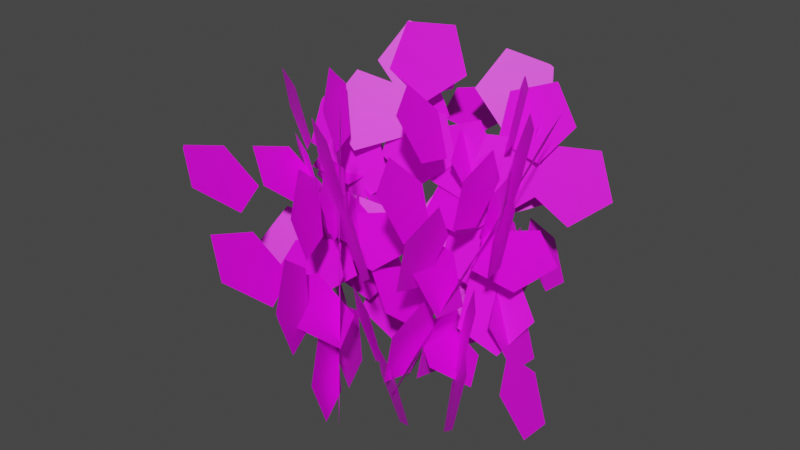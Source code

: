 # Source: bush.blend  (saved by Blender 2.81.16; exported with 4.5.12 LTS)
import bpy
from mathutils import Matrix  # noqa: F401  (used for matrix-valued properties, if any)

bpy.ops.wm.read_factory_settings(use_empty=True)
scene = bpy.context.scene
scene.name = 'Scene'

# ---- collections
col_collection = bpy.data.collections.new('Collection'); scene.collection.children.link(col_collection)

# ---- images (referenced by path relative to the original .blend; pixels are not part of the script)
import os
ASSET_DIR = os.environ.get("B2B_ASSET_DIR", "")  # directory of the original .blend (textures are referenced by path, not embedded)
HERE = os.path.dirname(os.path.abspath(__file__))  # packed textures are extracted next to this script under _unpacked/

def load_image(name, relpath, width, height, colorspace="sRGB"):
    """Load a texture the original file referenced (path relative to the .blend, or extracted next to this script)."""
    p = next((c for c in (os.path.join(HERE, relpath), os.path.join(ASSET_DIR, relpath)) if relpath and os.path.exists(c)), "")
    if p:
        img = bpy.data.images.load(p, check_existing=True)
        img.name = name
    else:  # same state as the original file: an image datablock whose file is absent (Cycles renders it pink)
        img = bpy.data.images.new(name, width, height)
        img.source = "FILE"
        img.filepath = "//" + (relpath or name)
    img.colorspace_settings.name = colorspace
    return img
img_green_png = load_image('green.png', 'green.png', 1024, 1024, 'sRGB')

# ---- materials (node trees are filled in below, after node groups)
mat_none = bpy.data.materials.new('None')
mat_none.use_transparent_shadow = False

# ---- material node trees
mat_none.use_nodes = True; mat_none.node_tree.nodes.clear()
_N = mat_none.node_tree.nodes; _L = mat_none.node_tree.links
n0 = _N.new('ShaderNodeOutputMaterial'); n0.name = 'Material Output'; n0.location = (300, 300)
n1 = _N.new('ShaderNodeBsdfPrincipled'); n1.name = 'Principled BSDF'; n1.location = (10, 300)
n1.distribution = 'GGX'
n1.subsurface_method = 'BURLEY'
n1.inputs[3].default_value = 1.45
n1.inputs[27].default_value = (0.0, 0.0, 0.0, 1.0)
n1.inputs[28].default_value = 1.0
n2 = _N.new('ShaderNodeTexImage'); n2.name = 'Image Texture'; n2.location = (-280, 280)
n2.image = img_green_png
_L.new(n1.outputs[0], n0.inputs[0])
_L.new(n2.outputs[0], n1.inputs[0])
n0.is_active_output = True

# ---- world
world_world = bpy.data.worlds.new('World'); scene.world = world_world
world_world.use_nodes = True; world_world.node_tree.nodes.clear()
_N = world_world.node_tree.nodes; _L = world_world.node_tree.links
n0 = _N.new('ShaderNodeOutputWorld'); n0.name = 'World Output'; n0.location = (300, 300)
n1 = _N.new('ShaderNodeBackground'); n1.name = 'Background'; n1.location = (10, 300)
n1.inputs[0].default_value = (0.05088, 0.05088, 0.05088, 1.0)
_L.new(n1.outputs[0], n0.inputs[0])
n0.is_active_output = True
world_world.color = (0.05088, 0.05088, 0.05088)
world_world.use_sun_shadow = False
world_world.sun_shadow_jitter_overblur = 0.0

# ---- meshes
me_plane_007_plane_013 = bpy.data.meshes.new('Plane.007_Plane.013')
me_plane_007_plane_013.from_pydata([(0.03621, 0.7143, -0.5388), (-0.006794, 0.8604, -0.3941), (0.08525, 0.8028, -0.2143), (0.1851, 0.6211, -0.2479), (0.1548, 0.5664, -0.4484), (0.6939, -0.1241, -0.07279), (0.5752, 0.02378, -0.1632), (0.5322, 0.1699, -0.01854), (0.6243, 0.1123, 0.1613), (0.7242, -0.06944, 0.1277), (0.4297, 0.4239, 0.1455), (0.3111, 0.5718, 0.05512), (0.2681, 0.7179, 0.1998), (0.3602, 0.6603, 0.3796), (0.46, 0.4786, 0.346), (0.3551, 0.352, -0.228), (0.3247, 0.2973, -0.4286), (0.295, 0.3344, -0.4512), (0.2061, 0.4452, -0.519), (0.1631, 0.5913, -0.3743), (0.2552, 0.5337, -0.1945), (0.293, 0.4648, -0.2072), (0.274, 0.3423, -0.5023), (0.3414, 0.2197, -0.5249), (0.3739, 0.1606, -0.5358), (0.3436, 0.1059, -0.7363), (0.225, 0.2538, -0.8267), (0.182, 0.3999, -0.6821), (0.4237, 0.2048, -0.2939), (0.3807, 0.3509, -0.1493), (0.4728, 0.2933, 0.03054), (0.5726, 0.1116, -0.002993), (0.5423, 0.05689, -0.2035), (0.3069, 0.7336, 0.3521), (0.2766, 0.6789, 0.1516), (0.158, 0.8268, 0.06115), (0.115, 0.9729, 0.2058), (0.207, 0.9153, 0.3856), (-0.07445, 1.111, -0.1268), (0.01042, 1.058, 0.03903), (0.1103, 0.8762, 0.005497), (0.07999, 0.8215, -0.195), (-0.03862, 0.9694, -0.2854), (-0.08034, 1.111, -0.1451), (-0.523, 0.7903, -0.1741), (-0.5604, 0.596, -0.1038), (-0.3847, 0.4833, -0.1277), (-0.2387, 0.6081, -0.2127), (-0.3241, 0.7978, -0.2414), (0.5726, 0.8699, -0.5563), (0.3737, 0.8624, -0.489), (0.3363, 0.668, -0.4188), (0.512, 0.5554, -0.4426), (0.658, 0.6801, -0.5276), (0.2117, 0.4, -0.2979), (0.01287, 0.3925, -0.2307), (-0.02459, 0.1982, -0.1604), (0.1511, 0.08552, -0.1842), (0.2971, 0.2103, -0.2692), (0.02473, 0.7373, -0.3375), (-0.06069, 0.927, -0.3662), (-0.1106, 0.9251, -0.3493), (-0.2595, 0.9195, -0.2989), (-0.297, 0.7252, -0.2286), (-0.1213, 0.6125, -0.2525), (-0.06593, 0.6598, -0.2847), (-0.1525, 0.9617, -0.3465), (-0.054, 1.046, -0.4039), (-0.006506, 1.086, -0.4315), (-0.09193, 1.276, -0.4602), (-0.2908, 1.269, -0.3929), (-0.3282, 1.074, -0.3227), (0.1168, 0.8693, -0.407), (0.07929, 0.6749, -0.3367), (0.255, 0.5623, -0.3606), (0.401, 0.687, -0.4456), (0.3156, 0.8768, -0.4743), (0.06436, 0.06801, -0.1506), (-0.02106, 0.2577, -0.1793), (-0.2199, 0.2503, -0.112), (-0.2574, 0.0559, -0.04172), (-0.08168, -0.05674, -0.06557), (-0.6116, 0.2472, 0.01705), (-0.4496, 0.1434, -0.004938), (-0.3036, 0.2681, -0.08997), (-0.389, 0.4578, -0.1187), (-0.5878, 0.4504, -0.05139), (-0.6242, 0.2618, 0.01682), (0.2725, 0.694, -0.6265), (0.1089, 0.7539, -0.7438), (-0.06467, 0.7366, -0.6267), (-0.008293, 0.6661, -0.437), (0.2001, 0.6398, -0.4369), (-0.09128, 0.3854, 0.4342), (-0.01887, 0.4396, 0.2447), (-0.1825, 0.4995, 0.1274), (-0.356, 0.4823, 0.2444), (-0.2997, 0.4118, 0.4341), (-0.3791, 0.6013, -0.1028), (-0.3067, 0.6555, -0.2923), (-0.4703, 0.7153, -0.4096), (-0.6439, 0.6981, -0.2926), (-0.5875, 0.6276, -0.1029), (0.005353, 0.5636, -0.1354), (0.2137, 0.5372, -0.1353), (0.2319, 0.5508, -0.1829), (0.2861, 0.5915, -0.3249), (0.1225, 0.6513, -0.4422), (-0.05102, 0.6341, -0.3251), (-0.02964, 0.6074, -0.2532), (0.2822, 0.5525, -0.2068), (0.3203, 0.5049, -0.07878), (0.3386, 0.482, -0.0171), (0.547, 0.4556, -0.01696), (0.6194, 0.5098, -0.2065), (0.4558, 0.5697, -0.3238), (0.08994, 0.5054, 0.006647), (-0.07368, 0.5653, -0.1107), (-0.2472, 0.5481, 0.006422), (-0.1908, 0.4776, 0.1961), (0.01753, 0.4512, 0.1962), (-0.6254, 0.7255, -0.3813), (-0.417, 0.6991, -0.3811), (-0.3446, 0.7533, -0.5707), (-0.5082, 0.8132, -0.688), (-0.6817, 0.796, -0.5709), (-0.1911, 0.8571, -0.9392), (-0.3512, 0.8412, -0.8313), (-0.2948, 0.7707, -0.6416), (-0.0864, 0.7443, -0.6415), (-0.01399, 0.7985, -0.831), (-0.1727, 0.8566, -0.9448), (-0.2316, 1.026, -0.5036), (-0.4222, 0.9571, -0.4487), (-0.3983, 0.7772, -0.3429), (-0.1928, 0.7349, -0.3325), (-0.08976, 0.8887, -0.4318), (0.5823, 0.2883, -0.1215), (0.4405, 0.4256, -0.1933), (0.2498, 0.3567, -0.1384), (0.2738, 0.1768, -0.03264), (0.4793, 0.1345, -0.02219), (-0.0628, 0.3133, -0.08998), (-0.2046, 0.4506, -0.1618), (-0.3953, 0.3817, -0.1069), (-0.3713, 0.2018, -0.001151), (-0.1658, 0.1596, 0.009305), (0.09644, 0.6116, -0.2796), (0.1995, 0.7654, -0.3789), (0.1639, 0.7998, -0.3969), (0.05767, 0.9027, -0.4507), (-0.133, 0.8338, -0.3958), (-0.109, 0.6539, -0.2901), (-0.03112, 0.6378, -0.2861), (0.1664, 0.8475, -0.4256), (0.305, 0.819, -0.4186), (0.3718, 0.8053, -0.4152), (0.4749, 0.959, -0.5144), (0.3331, 1.096, -0.5863), (0.1424, 1.027, -0.5314), (0.2713, 0.6112, -0.292), (0.08063, 0.5423, -0.2371), (0.1046, 0.3624, -0.1313), (0.3101, 0.3201, -0.1209), (0.4131, 0.4739, -0.2202), (-0.4453, 0.2547, -0.02742), (-0.3422, 0.4085, -0.1267), (-0.484, 0.5458, -0.1985), (-0.6747, 0.4769, -0.1436), (-0.6507, 0.297, -0.03788), (-0.7534, 0.8221, -0.3442), (-0.7313, 0.6562, -0.2467), (-0.5259, 0.6139, -0.2362), (-0.4228, 0.7677, -0.3355), (-0.5646, 0.905, -0.4073), (-0.7496, 0.8381, -0.354), (0.3392, 0.565, -0.5527), (0.2926, 0.7574, -0.6229), (0.1182, 0.8217, -0.5252), (0.05694, 0.6691, -0.3945), (0.1935, 0.5104, -0.4115), (-0.4487, 0.2282, 0.2338), (-0.303, 0.2828, 0.09264), (-0.3496, 0.4752, 0.02236), (-0.524, 0.5395, 0.1201), (-0.5852, 0.3869, 0.2508), (-0.3593, 0.7579, -0.1257), (-0.2137, 0.8125, -0.2669), (-0.2603, 1.005, -0.3371), (-0.4347, 1.069, -0.2394), (-0.4959, 0.9166, -0.1087), (-0.09029, 0.4842, -0.1805), (0.0463, 0.3256, -0.1975), (0.08284, 0.3392, -0.2329), (0.192, 0.3801, -0.3386), (0.1454, 0.5725, -0.4089), (-0.02905, 0.6368, -0.3112), (-0.05227, 0.579, -0.2616), (0.1282, 0.3148, -0.254), (0.08689, 0.2118, -0.1659), (0.06697, 0.1622, -0.1234), (0.2036, 0.0035, -0.1403), (0.3492, 0.05806, -0.2815), (0.3026, 0.2504, -0.3518), (-0.1084, 0.3376, -0.08606), (-0.155, 0.53, -0.1563), (-0.3294, 0.5944, -0.05861), (-0.3906, 0.4418, 0.07206), (-0.254, 0.2831, 0.0551), (-0.3766, 1.106, -0.3042), (-0.24, 0.9478, -0.3212), (-0.09438, 1.002, -0.4623), (-0.141, 1.195, -0.5326), (-0.3154, 1.259, -0.4349), (0.1971, 1.099, -0.7378), (0.03622, 1.158, -0.6477), (-0.02502, 1.005, -0.517), (0.1116, 0.8468, -0.534), (0.2572, 0.9013, -0.6751), (0.212, 1.088, -0.7433), (0.5018, 0.6366, 0.2511), (0.4378, 0.4506, 0.3248), (0.3371, 0.3505, 0.1699), (0.339, 0.4747, 0.000475), (0.4407, 0.6514, 0.05063), (0.1805, 0.7549, -0.8604), (0.2415, 0.74, -0.66), (0.1775, 0.5541, -0.5863), (0.07685, 0.454, -0.7411), (0.0787, 0.5781, -0.9106), (0.1126, 0.2947, -0.4116), (0.1737, 0.2798, -0.2112), (0.1096, 0.09388, -0.1375), (0.009006, -0.006178, -0.2923), (0.01085, 0.118, -0.4618), (0.3048, 0.6076, -0.2873), (0.4066, 0.7844, -0.2371), (0.4219, 0.7806, -0.1869), (0.4676, 0.7695, -0.03672), (0.4036, 0.5835, 0.037), (0.303, 0.4835, -0.1179), (0.3037, 0.5305, -0.1821), (0.4497, 0.8137, -0.1517), (0.4509, 0.8975, -0.266), (0.4515, 0.9378, -0.3211), (0.5533, 1.115, -0.2709), (0.6143, 1.1, -0.07051), (0.5503, 0.9138, 0.003202), (0.3269, 0.7365, -0.404), (0.2628, 0.5506, -0.3303), (0.1622, 0.4505, -0.4852), (0.1641, 0.5746, -0.6546), (0.2658, 0.7514, -0.6044), (0.03005, -0.02619, -0.2023), (0.1318, 0.1506, -0.1521), (0.1929, 0.1357, 0.04832), (0.1288, -0.05027, 0.122), (0.02821, -0.1503, -0.03282), (0.3177, 0.1175, 0.441), (0.2249, 0.02526, 0.2982), (0.2268, 0.1494, 0.1288), (0.3285, 0.3262, 0.1789), (0.3896, 0.3113, 0.3793), (0.3274, 0.1308, 0.4509), (0.3728, 0.9741, -0.09309), (0.3853, 0.9187, 0.1091), (0.3538, 0.7115, 0.1218), (0.3218, 0.6387, -0.07261), (0.3336, 0.801, -0.2054), (0.1555, 0.03785, -0.748), (0.1948, 0.2109, -0.6356), (0.2073, 0.1556, -0.4334), (0.1757, -0.05167, -0.4207), (0.1437, -0.1244, -0.6152), (0.2389, 0.144, -0.1159), (0.2781, 0.3171, -0.003537), (0.2906, 0.2618, 0.1987), (0.2591, 0.05451, 0.2114), (0.2271, -0.01827, 0.01695), (0.2666, 0.4637, -0.3334), (0.2784, 0.626, -0.4662), (0.2882, 0.6694, -0.438), (0.3176, 0.7991, -0.3539), (0.3302, 0.7438, -0.1516), (0.2986, 0.5365, -0.139), (0.2865, 0.5089, -0.2127), (0.2955, 0.7234, -0.4501), (0.2739, 0.6742, -0.5813), (0.2635, 0.6506, -0.6445), (0.2753, 0.8129, -0.7773), (0.3145, 0.986, -0.665), (0.327, 0.9306, -0.4627), (0.2451, 0.4422, -0.506), (0.2576, 0.3869, -0.3038), (0.226, 0.1796, -0.2911), (0.194, 0.1068, -0.4855), (0.2058, 0.2691, -0.6183), (0.2766, 0.1235, 0.2737), (0.2884, 0.2858, 0.1409), (0.3276, 0.4589, 0.2532), (0.3401, 0.4036, 0.4555), (0.3086, 0.1963, 0.4681), (0.4046, 0.8052, 0.4635), (0.3756, 0.6141, 0.4752), (0.3436, 0.5413, 0.2808), (0.3553, 0.7036, 0.148), (0.3946, 0.8767, 0.2603), (0.4067, 0.823, 0.4565), (0.008709, 0.5587, -0.5785), (0.07715, 0.7571, -0.5692), (0.2051, 0.7739, -0.4035), (0.2157, 0.5859, -0.3103), (0.09433, 0.453, -0.4185), (0.4637, -0.05951, 0.2952), (0.378, 0.04627, 0.1352), (0.4465, 0.2446, 0.1445), (0.5744, 0.2614, 0.3103), (0.585, 0.07348, 0.4034), (0.5083, 0.5545, 0.09813), (0.4227, 0.6602, -0.06187), (0.4911, 0.8586, -0.05256), (0.619, 0.8754, 0.1132), (0.6297, 0.6874, 0.2063), (0.2768, 0.3355, -0.1227), (0.1555, 0.2025, -0.2309), (0.134, 0.229, -0.271), (0.06986, 0.3083, -0.3909), (0.1383, 0.5066, -0.3816), (0.2662, 0.5235, -0.2159), (0.2703, 0.4522, -0.1805), (0.09922, 0.2161, -0.3126), (0.1064, 0.08927, -0.2498), (0.1098, 0.02814, -0.2195), (-0.01153, -0.1048, -0.3277), (-0.09714, 0.000931, -0.4877), (-0.0287, 0.1993, -0.4784), (0.2601, 0.1677, -0.07495), (0.3286, 0.366, -0.06565), (0.4565, 0.3828, 0.1001), (0.4671, 0.1949, 0.1932), (0.3457, 0.06188, 0.08504), (0.5879, 0.9347, 0.04631), (0.4666, 0.8017, -0.06188), (0.381, 0.9075, -0.2219), (0.4494, 1.106, -0.2126), (0.5773, 1.123, -0.04683), (0.2071, 1.105, -0.5395), (0.3251, 1.121, -0.3866), (0.3357, 0.9326, -0.2935), (0.2143, 0.7996, -0.4017), (0.1287, 0.9054, -0.5617), (0.1951, 1.098, -0.5527), (0.2156, 0.5769, 0.5931), (0.208, 0.367, 0.5949), (0.06863, 0.3058, 0.4502), (-0.009927, 0.4779, 0.3589), (0.08088, 0.6455, 0.4472), (-0.52, 0.9938, -0.2055), (-0.3853, 0.9252, -0.05966), (-0.3929, 0.7153, -0.05786), (-0.5322, 0.6541, -0.2026), (-0.6108, 0.8262, -0.2939), (-0.3534, 0.4035, -0.001527), (-0.2188, 0.3349, 0.1443), (-0.2263, 0.125, 0.1461), (-0.3657, 0.06385, 0.001385), (-0.4442, 0.2359, -0.08988), (-0.168, 0.6905, 0.1815), (-0.07719, 0.8581, 0.2698), (-0.04341, 0.8409, 0.3064), (0.05748, 0.7895, 0.4157), (0.04992, 0.5796, 0.4175), (-0.08944, 0.5184, 0.2728), (-0.1192, 0.5837, 0.2382), (-0.008468, 0.8653, 0.3423), (-0.06148, 0.9814, 0.2807), (-0.08703, 1.037, 0.251), (0.00378, 1.205, 0.3394), (0.1385, 1.136, 0.4853), (0.1309, 0.9265, 0.4871), (-0.2084, 0.8535, 0.1311), (-0.216, 0.6436, 0.1329), (-0.3553, 0.5824, -0.01188), (-0.4339, 0.7545, -0.1031), (-0.3431, 0.9221, -0.01479), (-0.3094, 0.0194, 0.06312), (-0.2186, 0.1869, 0.1515), (-0.08389, 0.1184, 0.2974), (-0.09146, -0.09153, 0.2991), (-0.2308, -0.1527, 0.1544), (0.1834, -0.004724, 0.5863), (0.05494, -0.06113, 0.4528), (-0.02362, 0.111, 0.3615), (0.06718, 0.2785, 0.4499), (0.2019, 0.2099, 0.5958), (0.1945, 0.006286, 0.5975), (-0.5234, 0.8035, 0.09396), (-0.5251, 0.8708, 0.2929), (-0.3647, 0.7798, 0.3935), (-0.264, 0.6562, 0.2567), (-0.3621, 0.6709, 0.0716), (0.3598, 0.06441, -0.0679), (0.1985, 0.197, -0.04555), (0.1968, 0.2643, 0.1534), (0.3572, 0.1733, 0.254), (0.4579, 0.04974, 0.1172), (0.135, 0.4051, 0.4333), (-0.0263, 0.5378, 0.4556), (-0.02792, 0.605, 0.6546), (0.1324, 0.514, 0.7552), (0.2331, 0.3905, 0.6184), (-0.06804, 0.4544, 0.1067), (-0.1661, 0.469, -0.07842), (-0.2066, 0.5023, -0.07281), (-0.3275, 0.6017, -0.05606), (-0.3291, 0.6689, 0.1429), (-0.1688, 0.5779, 0.2435), (-0.1306, 0.5311, 0.1916), (-0.2464, 0.5219, -0.1066), (-0.1784, 0.4386, -0.1989), (-0.1456, 0.3984, -0.2434), (-0.2437, 0.4131, -0.4285), (-0.4051, 0.5457, -0.4062), (-0.4067, 0.613, -0.2072), (-0.01254, 0.3648, -0.03337), (-0.01416, 0.4321, 0.1656), (0.1462, 0.3411, 0.2662), (0.2469, 0.2175, 0.1294), (0.1488, 0.2322, -0.05573), (0.06416, 0.575, 0.7793), (-0.03393, 0.5897, 0.5942), (-0.1953, 0.7223, 0.6165), (-0.1969, 0.7896, 0.8155), (-0.03655, 0.6985, 0.9161), (-0.5149, 0.981, 0.6488), (-0.367, 0.897, 0.7415), (-0.2663, 0.7735, 0.6047), (-0.3644, 0.7882, 0.4196), (-0.5257, 0.9208, 0.4419), (-0.5273, 0.9861, 0.635), (-0.0759, 0.967, 0.4843), (0.02, 0.8486, 0.6289), (0.02133, 0.6502, 0.5598), (-0.07376, 0.6461, 0.3725), (-0.1338, 0.8419, 0.3259), (-0.4121, 0.3057, -0.4114), (-0.3541, 0.4308, -0.2529), (-0.2582, 0.3124, -0.1084), (-0.2569, 0.1141, -0.1775), (-0.352, 0.1099, -0.3647), (-0.1059, 0.197, 0.1474), (-0.04795, 0.3221, 0.3058), (0.04796, 0.2036, 0.4504), (0.04928, 0.0053, 0.3813), (-0.0458, 0.001161, 0.194), (-0.2031, 0.5681, 0.09171), (-0.2632, 0.7639, 0.04509), (-0.2486, 0.7953, 0.08483), (-0.2052, 0.889, 0.2035), (-0.1093, 0.7706, 0.3481), (-0.108, 0.5722, 0.279), (-0.144, 0.5707, 0.208), (-0.2532, 0.8498, 0.09561), (-0.3173, 0.847, -0.03074), (-0.3483, 0.8456, -0.09163), (-0.4084, 1.041, -0.1383), (-0.3504, 1.167, 0.02017), (-0.2545, 1.048, 0.1647), (-0.2865, 0.6048, -0.05802), (-0.1906, 0.4863, 0.08651), (-0.1893, 0.288, 0.01741), (-0.2844, 0.2839, -0.1698), (-0.3445, 0.4796, -0.2165), (0.08083, 0.0494, 0.4588), (0.02074, 0.2452, 0.4122), (0.07869, 0.3703, 0.5706), (0.1746, 0.2519, 0.7152), (0.1759, 0.05354, 0.6461), (0.1877, 0.6255, 0.8758), (0.1889, 0.4426, 0.8121), (0.09382, 0.4385, 0.6248), (0.03373, 0.6343, 0.5782), (0.09168, 0.7594, 0.7366), (0.1847, 0.6445, 0.8769), (-0.5449, 0.6712, 0.001346), (-0.5029, 0.8637, 0.07423), (-0.3242, 0.8539, 0.1842), (-0.2558, 0.6554, 0.1793), (-0.3921, 0.5425, 0.06627), (0.2826, -0.07151, 0.3422), (0.1299, 0.05723, 0.2773), (0.1719, 0.2497, 0.3501), (0.3506, 0.2399, 0.4601), (0.419, 0.04139, 0.4552), (0.1728, 0.56, 0.4256), (0.02004, 0.6887, 0.3607), (0.06203, 0.8812, 0.4336), (0.2407, 0.8714, 0.5436), (0.3092, 0.6729, 0.5386), (-0.09714, 0.3808, 0.2127), (-0.2335, 0.2679, 0.09968), (-0.2718, 0.3002, 0.08339), (-0.3863, 0.3967, 0.03475), (-0.3443, 0.5891, 0.1076), (-0.1656, 0.5793, 0.2176), (-0.1396, 0.5041, 0.2157), (-0.3181, 0.2942, 0.05287), (-0.2719, 0.1602, 0.04955), (-0.2496, 0.09565, 0.04795), (-0.386, -0.01726, -0.06505), (-0.5387, 0.1115, -0.13), (-0.4968, 0.304, -0.0571), (-0.07359, 0.2092, 0.186), (-0.0316, 0.4016, 0.2589), (0.1471, 0.3919, 0.3689), (0.2155, 0.1933, 0.364), (0.07914, 0.08044, 0.251), (0.1793, 0.9399, 0.5215), (0.04294, 0.827, 0.4085), (-0.1098, 0.9558, 0.3436), (-0.06781, 1.148, 0.4165), (0.1109, 1.138, 0.5264), (-0.415, 1.199, 0.2105), (-0.2502, 1.19, 0.3119), (-0.1818, 0.9917, 0.307), (-0.3182, 0.8788, 0.194), (-0.4709, 1.007, 0.1291), (-0.4302, 1.194, 0.1998)], [], [(0, 1, 2, 3, 4), (5, 6, 7, 8, 9), (10, 11, 12, 13, 14), (15, 16, 17, 18, 19, 20, 21), (22, 23, 24, 25, 26, 27), (28, 29, 30, 31, 32), (33, 34, 35, 36, 37), (38, 39, 40, 41, 42, 43), (44, 45, 46, 47, 48), (49, 50, 51, 52, 53), (54, 55, 56, 57, 58), (59, 60, 61, 62, 63, 64, 65), (66, 67, 68, 69, 70, 71), (72, 73, 74, 75, 76), (77, 78, 79, 80, 81), (82, 83, 84, 85, 86, 87), (88, 89, 90, 91, 92), (93, 94, 95, 96, 97), (98, 99, 100, 101, 102), (103, 104, 105, 106, 107, 108, 109), (110, 111, 112, 113, 114, 115), (116, 117, 118, 119, 120), (121, 122, 123, 124, 125), (126, 127, 128, 129, 130, 131), (132, 133, 134, 135, 136), (137, 138, 139, 140, 141), (142, 143, 144, 145, 146), (147, 148, 149, 150, 151, 152, 153), (154, 155, 156, 157, 158, 159), (160, 161, 162, 163, 164), (165, 166, 167, 168, 169), (170, 171, 172, 173, 174, 175), (176, 177, 178, 179, 180), (181, 182, 183, 184, 185), (186, 187, 188, 189, 190), (191, 192, 193, 194, 195, 196, 197), (198, 199, 200, 201, 202, 203), (204, 205, 206, 207, 208), (209, 210, 211, 212, 213), (214, 215, 216, 217, 218, 219), (220, 221, 222, 223, 224), (225, 226, 227, 228, 229), (230, 231, 232, 233, 234), (235, 236, 237, 238, 239, 240, 241), (242, 243, 244, 245, 246, 247), (248, 249, 250, 251, 252), (253, 254, 255, 256, 257), (258, 259, 260, 261, 262, 263), (264, 265, 266, 267, 268), (269, 270, 271, 272, 273), (274, 275, 276, 277, 278), (279, 280, 281, 282, 283, 284, 285), (286, 287, 288, 289, 290, 291), (292, 293, 294, 295, 296), (297, 298, 299, 300, 301), (302, 303, 304, 305, 306, 307), (308, 309, 310, 311, 312), (313, 314, 315, 316, 317), (318, 319, 320, 321, 322), (323, 324, 325, 326, 327, 328, 329), (330, 331, 332, 333, 334, 335), (336, 337, 338, 339, 340), (341, 342, 343, 344, 345), (346, 347, 348, 349, 350, 351), (352, 353, 354, 355, 356), (357, 358, 359, 360, 361), (362, 363, 364, 365, 366), (367, 368, 369, 370, 371, 372, 373), (374, 375, 376, 377, 378, 379), (380, 381, 382, 383, 384), (385, 386, 387, 388, 389), (390, 391, 392, 393, 394, 395), (396, 397, 398, 399, 400), (401, 402, 403, 404, 405), (406, 407, 408, 409, 410), (411, 412, 413, 414, 415, 416, 417), (418, 419, 420, 421, 422, 423), (424, 425, 426, 427, 428), (429, 430, 431, 432, 433), (434, 435, 436, 437, 438, 439), (440, 441, 442, 443, 444), (445, 446, 447, 448, 449), (450, 451, 452, 453, 454), (455, 456, 457, 458, 459, 460, 461), (462, 463, 464, 465, 466, 467), (468, 469, 470, 471, 472), (473, 474, 475, 476, 477), (478, 479, 480, 481, 482, 483), (484, 485, 486, 487, 488), (489, 490, 491, 492, 493), (494, 495, 496, 497, 498), (499, 500, 501, 502, 503, 504, 505), (506, 507, 508, 509, 510, 511), (512, 513, 514, 515, 516), (517, 518, 519, 520, 521), (522, 523, 524, 525, 526, 527)])
me_plane_007_plane_013.polygons.foreach_set('use_smooth', [True] * 96)
_uv = me_plane_007_plane_013.uv_layers.new(name='UVMap')
_uv.uv.foreach_set('vector', [0.2019, 0.3224, 0.2882, 0.2037, 0.4277, 0.249, 0.4277, 0.3957, 0.2882, 0.441, 0.6567, 0.9954, 0.5705, 0.8767, 0.6567, 0.758, 0.7962, 0.8034, 0.7962, 0.9501, 0.7425, 0.5522, 0.6563, 0.4335, 0.7425, 0.3149, 0.882, 0.3602, 0.882, 0.5069, 0.4786, 0.6125, 0.3391, 0.6578, 0.3174, 0.6281, 0.2528, 0.5392, 0.3391, 0.4205, 0.4786, 0.4658, 0.4786, 0.5214, 0.279, 0.622, 0.279, 0.721, 0.279, 0.7687, 0.1395, 0.8141, 0.05323, 0.6954, 0.1395, 0.5767, 0.4502, 0.7316, 0.5364, 0.6129, 0.6759, 0.6583, 0.6759, 0.8049, 0.5364, 0.8503, 0.852, 0.3013, 0.7125, 0.3466, 0.6263, 0.228, 0.7125, 0.1093, 0.852, 0.1546, 0.4502, 0.0, 0.5788, 0.0418, 0.5788, 0.1885, 0.4393, 0.2338, 0.3531, 0.1151, 0.4367, 0.0, 0.2019, 0.3224, 0.2882, 0.2037, 0.4277, 0.249, 0.4277, 0.3957, 0.2882, 0.441, 0.6567, 0.9954, 0.5705, 0.8767, 0.6567, 0.758, 0.7962, 0.8034, 0.7962, 0.9501, 0.7425, 0.5522, 0.6563, 0.4335, 0.7425, 0.3149, 0.882, 0.3602, 0.882, 0.5069, 0.4786, 0.6125, 0.3391, 0.6578, 0.3174, 0.6281, 0.2528, 0.5392, 0.3391, 0.4205, 0.4786, 0.4658, 0.4786, 0.5214, 0.279, 0.622, 0.279, 0.721, 0.279, 0.7687, 0.1395, 0.8141, 0.05323, 0.6954, 0.1395, 0.5767, 0.4502, 0.7316, 0.5364, 0.6129, 0.6759, 0.6583, 0.6759, 0.8049, 0.5364, 0.8503, 0.852, 0.3013, 0.7125, 0.3466, 0.6263, 0.228, 0.7125, 0.1093, 0.852, 0.1546, 0.4502, 0.0, 0.5788, 0.0418, 0.5788, 0.1885, 0.4393, 0.2338, 0.3531, 0.1151, 0.4367, 0.0, 0.2019, 0.3224, 0.2882, 0.2037, 0.4277, 0.249, 0.4277, 0.3957, 0.2882, 0.441, 0.6567, 0.9954, 0.5705, 0.8767, 0.6567, 0.758, 0.7962, 0.8034, 0.7962, 0.9501, 0.7425, 0.5522, 0.6563, 0.4335, 0.7425, 0.3149, 0.882, 0.3602, 0.882, 0.5069, 0.4786, 0.6125, 0.3391, 0.6578, 0.3174, 0.6281, 0.2528, 0.5392, 0.3391, 0.4205, 0.4786, 0.4658, 0.4786, 0.5214, 0.279, 0.622, 0.279, 0.721, 0.279, 0.7687, 0.1395, 0.8141, 0.05323, 0.6954, 0.1395, 0.5767, 0.4502, 0.7316, 0.5364, 0.6129, 0.6759, 0.6583, 0.6759, 0.8049, 0.5364, 0.8503, 0.852, 0.3013, 0.7125, 0.3466, 0.6263, 0.228, 0.7125, 0.1093, 0.852, 0.1546, 0.4502, 0.0, 0.5788, 0.0418, 0.5788, 0.1885, 0.4393, 0.2338, 0.3531, 0.1151, 0.4367, 0.0, 0.2019, 0.3224, 0.2882, 0.2037, 0.4277, 0.249, 0.4277, 0.3957, 0.2882, 0.441, 0.6567, 0.9954, 0.5705, 0.8767, 0.6567, 0.758, 0.7962, 0.8034, 0.7962, 0.9501, 0.7425, 0.5522, 0.6563, 0.4335, 0.7425, 0.3149, 0.882, 0.3602, 0.882, 0.5069, 0.4786, 0.6125, 0.3391, 0.6578, 0.3174, 0.6281, 0.2528, 0.5392, 0.3391, 0.4205, 0.4786, 0.4658, 0.4786, 0.5214, 0.279, 0.622, 0.279, 0.721, 0.279, 0.7687, 0.1395, 0.8141, 0.05323, 0.6954, 0.1395, 0.5767, 0.4502, 0.7316, 0.5364, 0.6129, 0.6759, 0.6583, 0.6759, 0.8049, 0.5364, 0.8503, 0.852, 0.3013, 0.7125, 0.3466, 0.6263, 0.228, 0.7125, 0.1093, 0.852, 0.1546, 0.4502, 0.0, 0.5788, 0.0418, 0.5788, 0.1885, 0.4393, 0.2338, 0.3531, 0.1151, 0.4367, 0.0, 0.2019, 0.3224, 0.2882, 0.2037, 0.4277, 0.249, 0.4277, 0.3957, 0.2882, 0.441, 0.6567, 0.9954, 0.5705, 0.8767, 0.6567, 0.758, 0.7962, 0.8034, 0.7962, 0.9501, 0.7425, 0.5522, 0.6563, 0.4335, 0.7425, 0.3149, 0.882, 0.3602, 0.882, 0.5069, 0.4786, 0.6125, 0.3391, 0.6578, 0.3174, 0.6281, 0.2528, 0.5392, 0.3391, 0.4205, 0.4786, 0.4658, 0.4786, 0.5214, 0.279, 0.622, 0.279, 0.721, 0.279, 0.7687, 0.1395, 0.8141, 0.05323, 0.6954, 0.1395, 0.5767, 0.4502, 0.7316, 0.5364, 0.6129, 0.6759, 0.6583, 0.6759, 0.8049, 0.5364, 0.8503, 0.852, 0.3013, 0.7125, 0.3466, 0.6263, 0.228, 0.7125, 0.1093, 0.852, 0.1546, 0.4502, 0.0, 0.5788, 0.0418, 0.5788, 0.1885, 0.4393, 0.2338, 0.3531, 0.1151, 0.4367, 0.0, 0.2019, 0.3224, 0.2882, 0.2037, 0.4277, 0.249, 0.4277, 0.3957, 0.2882, 0.441, 0.6567, 0.9954, 0.5705, 0.8767, 0.6567, 0.758, 0.7962, 0.8034, 0.7962, 0.9501, 0.7425, 0.5522, 0.6563, 0.4335, 0.7425, 0.3149, 0.882, 0.3602, 0.882, 0.5069, 0.4786, 0.6125, 0.3391, 0.6578, 0.3174, 0.6281, 0.2528, 0.5392, 0.3391, 0.4205, 0.4786, 0.4658, 0.4786, 0.5214, 0.279, 0.622, 0.279, 0.721, 0.279, 0.7687, 0.1395, 0.8141, 0.05323, 0.6954, 0.1395, 0.5767, 0.4502, 0.7316, 0.5364, 0.6129, 0.6759, 0.6583, 0.6759, 0.8049, 0.5364, 0.8503, 0.852, 0.3013, 0.7125, 0.3466, 0.6263, 0.228, 0.7125, 0.1093, 0.852, 0.1546, 0.4502, 0.0, 0.5788, 0.0418, 0.5788, 0.1885, 0.4393, 0.2338, 0.3531, 0.1151, 0.4367, 0.0, 0.2019, 0.3224, 0.2882, 0.2037, 0.4277, 0.249, 0.4277, 0.3957, 0.2882, 0.441, 0.6567, 0.9954, 0.5705, 0.8767, 0.6567, 0.758, 0.7962, 0.8034, 0.7962, 0.9501, 0.7425, 0.5522, 0.6563, 0.4335, 0.7425, 0.3149, 0.882, 0.3602, 0.882, 0.5069, 0.4786, 0.6125, 0.3391, 0.6578, 0.3174, 0.6281, 0.2528, 0.5392, 0.3391, 0.4205, 0.4786, 0.4658, 0.4786, 0.5214, 0.279, 0.622, 0.279, 0.721, 0.279, 0.7687, 0.1395, 0.8141, 0.05323, 0.6954, 0.1395, 0.5767, 0.4502, 0.7316, 0.5364, 0.6129, 0.6759, 0.6583, 0.6759, 0.8049, 0.5364, 0.8503, 0.852, 0.3013, 0.7125, 0.3466, 0.6263, 0.228, 0.7125, 0.1093, 0.852, 0.1546, 0.4502, 0.0, 0.5788, 0.0418, 0.5788, 0.1885, 0.4393, 0.2338, 0.3531, 0.1151, 0.4367, 0.0, 0.2019, 0.3224, 0.2882, 0.2037, 0.4277, 0.249, 0.4277, 0.3957, 0.2882, 0.441, 0.6567, 0.9954, 0.5705, 0.8767, 0.6567, 0.758, 0.7962, 0.8034, 0.7962, 0.9501, 0.7425, 0.5522, 0.6563, 0.4335, 0.7425, 0.3149, 0.882, 0.3602, 0.882, 0.5069, 0.4786, 0.6125, 0.3391, 0.6578, 0.3174, 0.6281, 0.2528, 0.5392, 0.3391, 0.4205, 0.4786, 0.4658, 0.4786, 0.5214, 0.279, 0.622, 0.279, 0.721, 0.279, 0.7687, 0.1395, 0.8141, 0.05323, 0.6954, 0.1395, 0.5767, 0.4502, 0.7316, 0.5364, 0.6129, 0.6759, 0.6583, 0.6759, 0.8049, 0.5364, 0.8503, 0.852, 0.3013, 0.7125, 0.3466, 0.6263, 0.228, 0.7125, 0.1093, 0.852, 0.1546, 0.4502, 0.0, 0.5788, 0.0418, 0.5788, 0.1885, 0.4393, 0.2338, 0.3531, 0.1151, 0.4367, 0.0, 0.2019, 0.3224, 0.2882, 0.2037, 0.4277, 0.249, 0.4277, 0.3957, 0.2882, 0.441, 0.6567, 0.9954, 0.5705, 0.8767, 0.6567, 0.758, 0.7962, 0.8034, 0.7962, 0.9501, 0.7425, 0.5522, 0.6563, 0.4335, 0.7425, 0.3149, 0.882, 0.3602, 0.882, 0.5069, 0.4786, 0.6125, 0.3391, 0.6578, 0.3174, 0.6281, 0.2528, 0.5392, 0.3391, 0.4205, 0.4786, 0.4658, 0.4786, 0.5214, 0.279, 0.622, 0.279, 0.721, 0.279, 0.7687, 0.1395, 0.8141, 0.05323, 0.6954, 0.1395, 0.5767, 0.4502, 0.7316, 0.5364, 0.6129, 0.6759, 0.6583, 0.6759, 0.8049, 0.5364, 0.8503, 0.852, 0.3013, 0.7125, 0.3466, 0.6263, 0.228, 0.7125, 0.1093, 0.852, 0.1546, 0.4502, 0.0, 0.5788, 0.0418, 0.5788, 0.1885, 0.4393, 0.2338, 0.3531, 0.1151, 0.4367, 0.0, 0.2019, 0.3224, 0.2882, 0.2037, 0.4277, 0.249, 0.4277, 0.3957, 0.2882, 0.441, 0.6567, 0.9954, 0.5705, 0.8767, 0.6567, 0.758, 0.7962, 0.8034, 0.7962, 0.9501, 0.7425, 0.5522, 0.6563, 0.4335, 0.7425, 0.3149, 0.882, 0.3602, 0.882, 0.5069, 0.4786, 0.6125, 0.3391, 0.6578, 0.3174, 0.6281, 0.2528, 0.5392, 0.3391, 0.4205, 0.4786, 0.4658, 0.4786, 0.5214, 0.279, 0.622, 0.279, 0.721, 0.279, 0.7687, 0.1395, 0.8141, 0.05323, 0.6954, 0.1395, 0.5767, 0.4502, 0.7316, 0.5364, 0.6129, 0.6759, 0.6583, 0.6759, 0.8049, 0.5364, 0.8503, 0.852, 0.3013, 0.7125, 0.3466, 0.6263, 0.228, 0.7125, 0.1093, 0.852, 0.1546, 0.4502, 0.0, 0.5788, 0.0418, 0.5788, 0.1885, 0.4393, 0.2338, 0.3531, 0.1151, 0.4367, 0.0, 0.2019, 0.3224, 0.2882, 0.2037, 0.4277, 0.249, 0.4277, 0.3957, 0.2882, 0.441, 0.6567, 0.9954, 0.5705, 0.8767, 0.6567, 0.758, 0.7962, 0.8034, 0.7962, 0.9501, 0.7425, 0.5522, 0.6563, 0.4335, 0.7425, 0.3149, 0.882, 0.3602, 0.882, 0.5069, 0.4786, 0.6125, 0.3391, 0.6578, 0.3174, 0.6281, 0.2528, 0.5392, 0.3391, 0.4205, 0.4786, 0.4658, 0.4786, 0.5214, 0.279, 0.622, 0.279, 0.721, 0.279, 0.7687, 0.1395, 0.8141, 0.05323, 0.6954, 0.1395, 0.5767, 0.4502, 0.7316, 0.5364, 0.6129, 0.6759, 0.6583, 0.6759, 0.8049, 0.5364, 0.8503, 0.852, 0.3013, 0.7125, 0.3466, 0.6263, 0.228, 0.7125, 0.1093, 0.852, 0.1546, 0.4502, 0.0, 0.5788, 0.0418, 0.5788, 0.1885, 0.4393, 0.2338, 0.3531, 0.1151, 0.4367, 0.0, 0.2019, 0.3224, 0.2882, 0.2037, 0.4277, 0.249, 0.4277, 0.3957, 0.2882, 0.441, 0.6567, 0.9954, 0.5705, 0.8767, 0.6567, 0.758, 0.7962, 0.8034, 0.7962, 0.9501, 0.7425, 0.5522, 0.6563, 0.4335, 0.7425, 0.3149, 0.882, 0.3602, 0.882, 0.5069, 0.4786, 0.6125, 0.3391, 0.6578, 0.3174, 0.6281, 0.2528, 0.5392, 0.3391, 0.4205, 0.4786, 0.4658, 0.4786, 0.5214, 0.279, 0.622, 0.279, 0.721, 0.279, 0.7687, 0.1395, 0.8141, 0.05323, 0.6954, 0.1395, 0.5767, 0.4502, 0.7316, 0.5364, 0.6129, 0.6759, 0.6583, 0.6759, 0.8049, 0.5364, 0.8503, 0.852, 0.3013, 0.7125, 0.3466, 0.6263, 0.228, 0.7125, 0.1093, 0.852, 0.1546, 0.4502, 0.0, 0.5788, 0.0418, 0.5788, 0.1885, 0.4393, 0.2338, 0.3531, 0.1151, 0.4367, 0.0])
me_plane_007_plane_013.materials.append(mat_none)
me_plane_007_plane_013.use_remesh_fix_poles = True
me_plane_007_plane_013.use_remesh_preserve_attributes = False
me_plane_007_plane_013.use_mirror_vertex_groups = False
me_plane_007_plane_013.update()
me_plane_007_plane_013.normals_split_custom_set([tuple(v) for v in zip(*[iter([0.8247, 0.5016, -0.2614, 0.8247, 0.5016, -0.2614, 0.8247, 0.5016, -0.2614, 0.8247, 0.5016, -0.2614, 0.8247, 0.5016, -0.2614, 0.8247, 0.5016, -0.2614, 0.8247, 0.5016, -0.2614, 0.8247, 0.5016, -0.2614, 0.8247, 0.5016, -0.2614, 0.8247, 0.5016, -0.2614, 0.8247, 0.5016, -0.2614, 0.8247, 0.5016, -0.2614, 0.8247, 0.5016, -0.2614, 0.8247, 0.5016, -0.2614, 0.8247, 0.5016, -0.2614, 0.8247, 0.5016, -0.2614, 0.8247, 0.5016, -0.2614, 0.8247, 0.5016, -0.2614, 0.8247, 0.5016, -0.2614, 0.8247, 0.5016, -0.2614, 0.8247, 0.5016, -0.2614, 0.8247, 0.5016, -0.2614, 0.8247, 0.5016, -0.2614, 0.8247, 0.5016, -0.2614, 0.8247, 0.5016, -0.2614, 0.8247, 0.5016, -0.2614, 0.8247, 0.5016, -0.2614, 0.8247, 0.5016, -0.2614, 0.8247, 0.5016, -0.2614, 0.8247, 0.5016, -0.2614, 0.8247, 0.5016, -0.2614, 0.8247, 0.5016, -0.2614, 0.8247, 0.5016, -0.2614, 0.8247, 0.5016, -0.2614, 0.8247, 0.5016, -0.2614, 0.8247, 0.5016, -0.2614, 0.8247, 0.5016, -0.2614, 0.8247, 0.5016, -0.2614, 0.8247, 0.5016, -0.2614, 0.8247, 0.5016, -0.2614, 0.8247, 0.5016, -0.2614, 0.8247, 0.5016, -0.2614, 0.8247, 0.5016, -0.2614, 0.8247, 0.5016, -0.2614, 0.2992, 0.273, 0.9143, 0.2992, 0.273, 0.9143, 0.2992, 0.273, 0.9143, 0.2992, 0.273, 0.9143, 0.2992, 0.273, 0.9143, 0.2992, 0.273, 0.9143, 0.2992, 0.273, 0.9143, 0.2992, 0.273, 0.9143, 0.2992, 0.273, 0.9143, 0.2992, 0.273, 0.9143, 0.2992, 0.273, 0.9143, 0.2992, 0.273, 0.9143, 0.2992, 0.273, 0.9143, 0.2992, 0.273, 0.9143, 0.2992, 0.273, 0.9143, 0.2992, 0.273, 0.9143, 0.2992, 0.273, 0.9143, 0.2992, 0.273, 0.9143, 0.2992, 0.273, 0.9143, 0.2992, 0.273, 0.9143, 0.2992, 0.273, 0.9143, 0.2992, 0.273, 0.9143, 0.2992, 0.273, 0.9143, 0.2992, 0.273, 0.9143, 0.2992, 0.273, 0.9143, 0.2992, 0.273, 0.9143, 0.2992, 0.273, 0.9143, 0.2992, 0.273, 0.9143, 0.2992, 0.273, 0.9143, 0.2992, 0.273, 0.9143, 0.2992, 0.273, 0.9143, 0.2992, 0.273, 0.9143, 0.2992, 0.273, 0.9143, 0.2992, 0.273, 0.9143, 0.2992, 0.273, 0.9143, 0.2992, 0.273, 0.9143, 0.2992, 0.273, 0.9143, 0.2992, 0.273, 0.9143, 0.2992, 0.273, 0.9143, 0.2992, 0.273, 0.9143, 0.2992, 0.273, 0.9143, 0.2992, 0.273, 0.9143, 0.2992, 0.273, 0.9143, 0.2992, 0.273, 0.9143, 0.119, 0.9417, 0.3147, 0.119, 0.9417, 0.3147, 0.119, 0.9417, 0.3147, 0.119, 0.9417, 0.3147, 0.119, 0.9417, 0.3147, 0.119, 0.9417, 0.3147, 0.119, 0.9417, 0.3147, 0.119, 0.9417, 0.3147, 0.119, 0.9417, 0.3147, 0.119, 0.9417, 0.3147, 0.119, 0.9417, 0.3147, 0.119, 0.9417, 0.3147, 0.119, 0.9417, 0.3147, 0.119, 0.9417, 0.3147, 0.119, 0.9417, 0.3147, 0.119, 0.9417, 0.3147, 0.119, 0.9417, 0.3147, 0.119, 0.9417, 0.3147, 0.119, 0.9417, 0.3147, 0.119, 0.9417, 0.3147, 0.119, 0.9417, 0.3147, 0.119, 0.9417, 0.3147, 0.119, 0.9417, 0.3147, 0.119, 0.9417, 0.3147, 0.119, 0.9417, 0.3147, 0.119, 0.9417, 0.3147, 0.119, 0.9417, 0.3147, 0.119, 0.9417, 0.3147, 0.119, 0.9417, 0.3147, 0.119, 0.9417, 0.3147, 0.119, 0.9417, 0.3147, 0.119, 0.9417, 0.3147, 0.119, 0.9417, 0.3147, 0.119, 0.9417, 0.3147, 0.119, 0.9417, 0.3147, 0.119, 0.9417, 0.3147, 0.119, 0.9417, 0.3147, 0.119, 0.9417, 0.3147, 0.119, 0.9417, 0.3147, 0.119, 0.9417, 0.3147, 0.119, 0.9417, 0.3147, 0.119, 0.9417, 0.3147, 0.119, 0.9417, 0.3147, 0.119, 0.9417, 0.3147, 0.06169, 0.5119, 0.8568, 0.06169, 0.5119, 0.8568, 0.06169, 0.5119, 0.8568, 0.06169, 0.5119, 0.8568, 0.06169, 0.5119, 0.8568, 0.06169, 0.5119, 0.8568, 0.06169, 0.5119, 0.8568, 0.06169, 0.5119, 0.8568, 0.06169, 0.5119, 0.8568, 0.06169, 0.5119, 0.8568, 0.06169, 0.5119, 0.8568, 0.06169, 0.5119, 0.8568, 0.06169, 0.5119, 0.8568, 0.06169, 0.5119, 0.8568, 0.06169, 0.5119, 0.8568, 0.06169, 0.5119, 0.8568, 0.06169, 0.5119, 0.8568, 0.06169, 0.5119, 0.8568, 0.06169, 0.5119, 0.8568, 0.06169, 0.5119, 0.8568, 0.06169, 0.5119, 0.8568, 0.06169, 0.5119, 0.8568, 0.06169, 0.5119, 0.8568, 0.06169, 0.5119, 0.8568, 0.06169, 0.5119, 0.8568, 0.06169, 0.5119, 0.8568, 0.06169, 0.5119, 0.8568, 0.06169, 0.5119, 0.8568, 0.06169, 0.5119, 0.8568, 0.06169, 0.5119, 0.8568, 0.06169, 0.5119, 0.8568, 0.06169, 0.5119, 0.8568, 0.06169, 0.5119, 0.8568, 0.06169, 0.5119, 0.8568, 0.06169, 0.5119, 0.8568, 0.06169, 0.5119, 0.8568, 0.06169, 0.5119, 0.8568, 0.06169, 0.5119, 0.8568, 0.06169, 0.5119, 0.8568, 0.06169, 0.5119, 0.8568, 0.06169, 0.5119, 0.8568, 0.06169, 0.5119, 0.8568, 0.06169, 0.5119, 0.8568, 0.06169, 0.5119, 0.8568, 0.5558, 0.4006, 0.7284, 0.5558, 0.4006, 0.7284, 0.5558, 0.4006, 0.7284, 0.5558, 0.4006, 0.7284, 0.5558, 0.4006, 0.7284, 0.5558, 0.4006, 0.7284, 0.5558, 0.4006, 0.7284, 0.5558, 0.4006, 0.7284, 0.5558, 0.4006, 0.7284, 0.5558, 0.4006, 0.7284, 0.5558, 0.4006, 0.7284, 0.5558, 0.4006, 0.7284, 0.5558, 0.4006, 0.7284, 0.5558, 0.4006, 0.7284, 0.5558, 0.4006, 0.7284, 0.5558, 0.4006, 0.7284, 0.5558, 0.4006, 0.7284, 0.5558, 0.4006, 0.7284, 0.5558, 0.4006, 0.7284, 0.5558, 0.4006, 0.7284, 0.5558, 0.4006, 0.7284, 0.5558, 0.4006, 0.7284, 0.5558, 0.4006, 0.7284, 0.5558, 0.4006, 0.7284, 0.5558, 0.4006, 0.7284, 0.5558, 0.4006, 0.7284, 0.5558, 0.4006, 0.7284, 0.5558, 0.4006, 0.7284, 0.5558, 0.4006, 0.7284, 0.5558, 0.4006, 0.7284, 0.5558, 0.4006, 0.7284, 0.5558, 0.4006, 0.7284, 0.5558, 0.4006, 0.7284, 0.5558, 0.4006, 0.7284, 0.5558, 0.4006, 0.7284, 0.5558, 0.4006, 0.7284, 0.5558, 0.4006, 0.7284, 0.5558, 0.4006, 0.7284, 0.5558, 0.4006, 0.7284, 0.5558, 0.4006, 0.7284, 0.5558, 0.4006, 0.7284, 0.5558, 0.4006, 0.7284, 0.5558, 0.4006, 0.7284, 0.5558, 0.4006, 0.7284, 0.8622, -0.4131, -0.2933, 0.8622, -0.4131, -0.2933, 0.8622, -0.4131, -0.2933, 0.8622, -0.4131, -0.2933, 0.8622, -0.4131, -0.2933, 0.8622, -0.4131, -0.2932, 0.8622, -0.4131, -0.2932, 0.8622, -0.4131, -0.2932, 0.8622, -0.4131, -0.2932, 0.8622, -0.4131, -0.2932, 0.8622, -0.4131, -0.2933, 0.8622, -0.4131, -0.2933, 0.8622, -0.4131, -0.2933, 0.8622, -0.4131, -0.2933, 0.8622, -0.4131, -0.2933, 0.8622, -0.4131, -0.2932, 0.8622, -0.4131, -0.2932, 0.8622, -0.4131, -0.2932, 0.8622, -0.4131, -0.2932, 0.8622, -0.4131, -0.2932, 0.8622, -0.4131, -0.2932, 0.8622, -0.4131, -0.2932, 0.8622, -0.4131, -0.2932, 0.8622, -0.4131, -0.2932, 0.8622, -0.4131, -0.2932, 0.8622, -0.4131, -0.2932, 0.8622, -0.4131, -0.2932, 0.8622, -0.4131, -0.2932, 0.8622, -0.4131, -0.2933, 0.8622, -0.4131, -0.2933, 0.8622, -0.4131, -0.2933, 0.8622, -0.4131, -0.2933, 0.8622, -0.4131, -0.2933, 0.8622, -0.4131, -0.2932, 0.8622, -0.4131, -0.2932, 0.8622, -0.4131, -0.2932, 0.8622, -0.4131, -0.2932, 0.8622, -0.4131, -0.2932, 0.8622, -0.4131, -0.2933, 0.8622, -0.4131, -0.2933, 0.8622, -0.4131, -0.2933, 0.8622, -0.4131, -0.2933, 0.8622, -0.4131, -0.2933, 0.8622, -0.4131, -0.2933, 0.9824, -0.1557, -0.1034, 0.9824, -0.1557, -0.1034, 0.9824, -0.1557, -0.1034, 0.9824, -0.1557, -0.1034, 0.9824, -0.1557, -0.1034, 0.9824, -0.1557, -0.1034, 0.9824, -0.1557, -0.1034, 0.9824, -0.1557, -0.1034, 0.9824, -0.1557, -0.1034, 0.9824, -0.1557, -0.1034, 0.9824, -0.1557, -0.1034, 0.9824, -0.1557, -0.1034, 0.9824, -0.1557, -0.1034, 0.9824, -0.1557, -0.1034, 0.9824, -0.1557, -0.1034, 0.9824, -0.1557, -0.1034, 0.9824, -0.1557, -0.1034, 0.9824, -0.1557, -0.1034, 0.9824, -0.1557, -0.1034, 0.9824, -0.1557, -0.1034, 0.9824, -0.1557, -0.1034, 0.9824, -0.1557, -0.1034, 0.9824, -0.1557, -0.1034, 0.9824, -0.1557, -0.1034, 0.9824, -0.1557, -0.1034, 0.9824, -0.1557, -0.1034, 0.9824, -0.1557, -0.1034, 0.9824, -0.1557, -0.1034, 0.9824, -0.1557, -0.1034, 0.9824, -0.1557, -0.1034, 0.9824, -0.1557, -0.1034, 0.9824, -0.1557, -0.1034, 0.9824, -0.1557, -0.1034, 0.9824, -0.1557, -0.1034, 0.9824, -0.1557, -0.1034, 0.9824, -0.1557, -0.1034, 0.9824, -0.1557, -0.1034, 0.9824, -0.1557, -0.1034, 0.9824, -0.1557, -0.1034, 0.9824, -0.1557, -0.1034, 0.9824, -0.1557, -0.1034, 0.9824, -0.1557, -0.1034, 0.9824, -0.1557, -0.1034, 0.9824, -0.1557, -0.1034, 0.7798, -0.242, -0.5773, 0.7798, -0.242, -0.5773, 0.7798, -0.242, -0.5773, 0.7798, -0.242, -0.5773, 0.7798, -0.242, -0.5773, 0.7798, -0.242, -0.5773, 0.7798, -0.242, -0.5773, 0.7798, -0.242, -0.5773, 0.7798, -0.242, -0.5773, 0.7798, -0.242, -0.5773, 0.7798, -0.242, -0.5773, 0.7798, -0.242, -0.5773, 0.7798, -0.242, -0.5773, 0.7798, -0.242, -0.5773, 0.7798, -0.242, -0.5773, 0.7798, -0.242, -0.5773, 0.7798, -0.242, -0.5773, 0.7798, -0.242, -0.5773, 0.7798, -0.242, -0.5773, 0.7798, -0.242, -0.5773, 0.7798, -0.242, -0.5773, 0.7798, -0.242, -0.5773, 0.7798, -0.242, -0.5773, 0.7798, -0.242, -0.5773, 0.7798, -0.242, -0.5773, 0.7798, -0.242, -0.5773, 0.7798, -0.242, -0.5773, 0.7798, -0.242, -0.5773, 0.7798, -0.242, -0.5773, 0.7798, -0.242, -0.5773, 0.7798, -0.242, -0.5773, 0.7798, -0.242, -0.5773, 0.7798, -0.242, -0.5773, 0.7798, -0.242, -0.5773, 0.7798, -0.242, -0.5773, 0.7798, -0.242, -0.5773, 0.7798, -0.242, -0.5773, 0.7798, -0.242, -0.5773, 0.7798, -0.242, -0.5773, 0.7798, -0.242, -0.5773, 0.7798, -0.242, -0.5773, 0.7798, -0.242, -0.5773, 0.7798, -0.242, -0.5773, 0.7798, -0.242, -0.5773, 0.7268, -0.03209, -0.6861, 0.7268, -0.03209, -0.6861, 0.7268, -0.03209, -0.6861, 0.7268, -0.03209, -0.6861, 0.7268, -0.03209, -0.6861, 0.7268, -0.03209, -0.6861, 0.7268, -0.03209, -0.6861, 0.7268, -0.03209, -0.6861, 0.7268, -0.03209, -0.6861, 0.7268, -0.03209, -0.6861, 0.7268, -0.03209, -0.6861, 0.7268, -0.03209, -0.6861, 0.7268, -0.03209, -0.6861, 0.7268, -0.03209, -0.6861, 0.7268, -0.03209, -0.6861, 0.7268, -0.03209, -0.6861, 0.7268, -0.03209, -0.6861, 0.7268, -0.03209, -0.6861, 0.7268, -0.03209, -0.6861, 0.7268, -0.03209, -0.6861, 0.7268, -0.03209, -0.6861, 0.7268, -0.03209, -0.6861, 0.7268, -0.03209, -0.6861, 0.7268, -0.03209, -0.6861, 0.7268, -0.03209, -0.6861, 0.7268, -0.03209, -0.6861, 0.7268, -0.03209, -0.6861, 0.7268, -0.03209, -0.6861, 0.7268, -0.03209, -0.6861, 0.7268, -0.03209, -0.6861, 0.7268, -0.03209, -0.6861, 0.7268, -0.03209, -0.6861, 0.7268, -0.03209, -0.6861, 0.7268, -0.03209, -0.6861, 0.7268, -0.03209, -0.6861, 0.7268, -0.03209, -0.6861, 0.7268, -0.03209, -0.6861, 0.7268, -0.03209, -0.6861, 0.7268, -0.03209, -0.6861, 0.7268, -0.03209, -0.6861, 0.7268, -0.03209, -0.6861, 0.7268, -0.03209, -0.6861, 0.7268, -0.03209, -0.6861, 0.7268, -0.03209, -0.6861, 0.593, 0.7642, -0.2536, 0.593, 0.7642, -0.2536, 0.593, 0.7642, -0.2536, 0.593, 0.7642, -0.2536, 0.593, 0.7642, -0.2536, 0.593, 0.7642, -0.2536, 0.593, 0.7642, -0.2536, 0.593, 0.7642, -0.2536, 0.593, 0.7642, -0.2536, 0.593, 0.7642, -0.2536, 0.593, 0.7642, -0.2536, 0.593, 0.7642, -0.2536, 0.593, 0.7642, -0.2536, 0.593, 0.7642, -0.2536, 0.593, 0.7642, -0.2536, 0.593, 0.7642, -0.2536, 0.593, 0.7642, -0.2536, 0.593, 0.7642, -0.2536, 0.593, 0.7642, -0.2536, 0.593, 0.7642, -0.2536, 0.593, 0.7642, -0.2536, 0.593, 0.7642, -0.2536, 0.593, 0.7642, -0.2536, 0.593, 0.7642, -0.2536, 0.593, 0.7642, -0.2536, 0.593, 0.7642, -0.2536, 0.593, 0.7642, -0.2536, 0.593, 0.7642, -0.2536, 0.593, 0.7642, -0.2536, 0.593, 0.7642, -0.2536, 0.593, 0.7642, -0.2536, 0.593, 0.7642, -0.2536, 0.593, 0.7642, -0.2536, 0.593, 0.7642, -0.2536, 0.593, 0.7642, -0.2536, 0.593, 0.7642, -0.2536, 0.593, 0.7642, -0.2536, 0.593, 0.7642, -0.2536, 0.593, 0.7642, -0.2536, 0.593, 0.7642, -0.2536, 0.593, 0.7642, -0.2536, 0.593, 0.7642, -0.2536, 0.593, 0.7642, -0.2536, 0.593, 0.7642, -0.2536, 0.8783, 0.1625, -0.4496, 0.8783, 0.1625, -0.4496, 0.8783, 0.1625, -0.4496, 0.8783, 0.1625, -0.4496, 0.8783, 0.1625, -0.4496, 0.8783, 0.1625, -0.4496, 0.8783, 0.1625, -0.4496, 0.8783, 0.1625, -0.4496, 0.8783, 0.1625, -0.4496, 0.8783, 0.1625, -0.4496, 0.8783, 0.1625, -0.4496, 0.8783, 0.1625, -0.4496, 0.8783, 0.1625, -0.4496, 0.8783, 0.1625, -0.4496, 0.8783, 0.1625, -0.4496, 0.8783, 0.1625, -0.4496, 0.8783, 0.1625, -0.4496, 0.8783, 0.1625, -0.4496, 0.8783, 0.1625, -0.4496, 0.8783, 0.1625, -0.4496, 0.8783, 0.1625, -0.4496, 0.8783, 0.1625, -0.4496, 0.8783, 0.1625, -0.4496, 0.8783, 0.1625, -0.4496, 0.8783, 0.1625, -0.4496, 0.8783, 0.1625, -0.4496, 0.8783, 0.1625, -0.4496, 0.8783, 0.1625, -0.4496, 0.8783, 0.1625, -0.4496, 0.8783, 0.1625, -0.4496, 0.8783, 0.1625, -0.4496, 0.8783, 0.1625, -0.4496, 0.8783, 0.1625, -0.4496, 0.8783, 0.1625, -0.4496, 0.8783, 0.1625, -0.4496, 0.8783, 0.1625, -0.4496, 0.8783, 0.1625, -0.4496, 0.8783, 0.1625, -0.4496, 0.8783, 0.1625, -0.4496, 0.8783, 0.1625, -0.4496, 0.8783, 0.1625, -0.4496, 0.8783, 0.1625, -0.4496, 0.8783, 0.1625, -0.4496, 0.8783, 0.1625, -0.4496, 0.5214, 0.2003, -0.8294, 0.5214, 0.2003, -0.8294, 0.5214, 0.2003, -0.8294, 0.5214, 0.2003, -0.8294, 0.5214, 0.2003, -0.8294, 0.5214, 0.2003, -0.8294, 0.5214, 0.2003, -0.8294, 0.5214, 0.2003, -0.8294, 0.5214, 0.2003, -0.8294, 0.5214, 0.2003, -0.8294, 0.5214, 0.2003, -0.8294, 0.5214, 0.2003, -0.8294, 0.5214, 0.2003, -0.8294, 0.5214, 0.2003, -0.8294, 0.5214, 0.2003, -0.8294, 0.5214, 0.2003, -0.8294, 0.5214, 0.2003, -0.8294, 0.5214, 0.2003, -0.8294, 0.5214, 0.2003, -0.8294, 0.5214, 0.2003, -0.8294, 0.5214, 0.2003, -0.8294, 0.5214, 0.2003, -0.8294, 0.5214, 0.2003, -0.8294, 0.5214, 0.2003, -0.8294, 0.5214, 0.2003, -0.8294, 0.5214, 0.2003, -0.8294, 0.5214, 0.2003, -0.8294, 0.5214, 0.2003, -0.8294, 0.5214, 0.2003, -0.8294, 0.5214, 0.2003, -0.8294, 0.5214, 0.2003, -0.8294, 0.5214, 0.2003, -0.8294, 0.5214, 0.2003, -0.8294, 0.5214, 0.2003, -0.8294, 0.5214, 0.2003, -0.8294, 0.5214, 0.2003, -0.8294, 0.5214, 0.2003, -0.8294, 0.5214, 0.2003, -0.8294, 0.5214, 0.2003, -0.8294, 0.5214, 0.2003, -0.8294, 0.5214, 0.2003, -0.8294, 0.5214, 0.2003, -0.8294, 0.5214, 0.2003, -0.8294, 0.5214, 0.2003, -0.8294])] * 3)])

# ---- objects
ob_plane_007_plane_013 = bpy.data.objects.new('Plane.007_Plane.013', me_plane_007_plane_013)

# ---- transforms, parenting, visibility, modifiers, constraints
ob_plane_007_plane_013.location = (0.0, 0.0, 0.0)
ob_plane_007_plane_013.rotation_euler = (1.571, -0.0, 0.0)
ob_plane_007_plane_013.lineart.crease_threshold = 0.0

# ---- collection membership
col_collection.objects.link(ob_plane_007_plane_013)

# ---- scene / render settings (as saved in the file)
scene.frame_start = 1; scene.frame_end = 250; scene.frame_set(1)
scene.render.engine = 'BLENDER_EEVEE_NEXT'
scene.cycles.use_denoising = False
scene.cycles.samples = 128
scene.cycles.sampling_pattern = 'TABULATED_SOBOL'
scene.cycles.use_adaptive_sampling = False
scene.cycles.use_light_tree = False
scene.view_settings.view_transform = 'Filmic'
bpy.context.view_layer.update()

# ---- added for rendering (the .blend has no active camera and no usable light): camera, sun
cam_auto = bpy.data.cameras.new('AutoCamera')
cam_auto.lens = 50.0
cam_auto.sensor_width = 36.0
cam_auto.clip_end = 1000.0
ob_auto_camera = bpy.data.objects.new('AutoCamera', cam_auto)
scene.collection.objects.link(ob_auto_camera)
ob_auto_camera.location = (2.55077, -3.06413, 2.61405)
ob_auto_camera.rotation_euler = (1.09748, -7.21219e-08, 0.694738)
scene.camera = ob_auto_camera
light_auto_sun = bpy.data.lights.new('AutoSun', 'SUN')
light_auto_sun.energy = 3.0
light_auto_sun.angle = 0.0523599
ob_auto_sun = bpy.data.objects.new('AutoSun', light_auto_sun)
scene.collection.objects.link(ob_auto_sun)
ob_auto_sun.rotation_euler = (0.872665, 0.174533, 0.523599)
bpy.context.view_layer.update()
